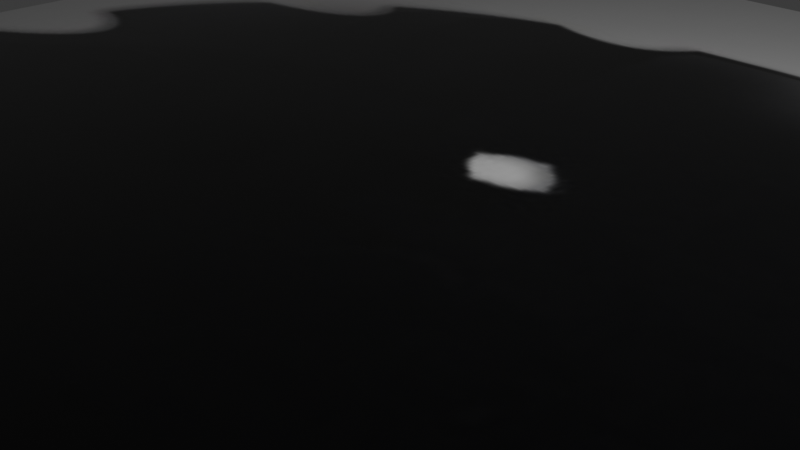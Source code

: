 # Source: ImageToStl.com_dd-30-100.blend  (saved by Blender 4.0.36; exported with 4.5.12 LTS)
import bpy
from mathutils import Matrix  # noqa: F401  (used for matrix-valued properties, if any)

bpy.ops.wm.read_factory_settings(use_empty=True)
scene = bpy.context.scene
scene.name = 'Scene'

# ---- collections
col_collection = bpy.data.collections.new('Collection'); scene.collection.children.link(col_collection)

# ---- images (referenced by path relative to the original .blend; pixels are not part of the script)
import os
ASSET_DIR = os.environ.get("B2B_ASSET_DIR", "")  # directory of the original .blend (textures are referenced by path, not embedded)
HERE = os.path.dirname(os.path.abspath(__file__))  # packed textures are extracted next to this script under _unpacked/

def load_image(name, relpath, width, height, colorspace="sRGB"):
    """Load a texture the original file referenced (path relative to the .blend, or extracted next to this script)."""
    p = next((c for c in (os.path.join(HERE, relpath), os.path.join(ASSET_DIR, relpath)) if relpath and os.path.exists(c)), "")
    if p:
        img = bpy.data.images.load(p, check_existing=True)
        img.name = name
    else:  # same state as the original file: an image datablock whose file is absent (Cycles renders it pink)
        img = bpy.data.images.new(name, width, height)
        img.source = "FILE"
        img.filepath = "//" + (relpath or name)
    img.colorspace_settings.name = colorspace
    return img
img_image_0 = load_image('Image_0', '_unpacked/Image_0.2a281c7b.jpg', 300, 300, 'sRGB')

# ---- materials (node trees are filled in below, after node groups)
mat_material_001 = bpy.data.materials.new('Material.001')
mat_material_001.use_backface_culling = True
mat_material_001.use_transparent_shadow = False

# ---- material node trees
mat_material_001.use_nodes = True; mat_material_001.node_tree.nodes.clear()
_N = mat_material_001.node_tree.nodes; _L = mat_material_001.node_tree.links
n0 = _N.new('ShaderNodeBsdfPrincipled'); n0.name = 'Principled BSDF'; n0.location = (10, 300)
n0.inputs[2].default_value = 0.0
n1 = _N.new('ShaderNodeOutputMaterial'); n1.name = 'Material Output'; n1.location = (320, 270)
n2 = _N.new('ShaderNodeMix'); n2.name = 'Mix'; n2.location = (-340, 210)
n2.label = 'Color Factor'
n2.data_type = 'RGBA'
n2.blend_type = 'MULTIPLY'
n2.inputs[0].default_value = 1.0
n2.inputs[7].default_value = (0.8, 0.8, 0.8, 1.0)
n3 = _N.new('ShaderNodeTexImage'); n3.name = 'Image Texture'; n3.location = (-640, 210)
n3.label = 'BASE COLOR'
n3.image = img_image_0
_L.new(n0.outputs[0], n1.inputs[0])
_L.new(n2.outputs[2], n0.inputs[0])
_L.new(n3.outputs[0], n2.inputs[6])
n1.is_active_output = True

# ---- world
world_world = bpy.data.worlds.new('World'); scene.world = world_world
world_world.use_nodes = True; world_world.node_tree.nodes.clear()
_N = world_world.node_tree.nodes; _L = world_world.node_tree.links
n0 = _N.new('ShaderNodeOutputWorld'); n0.name = 'World Output'; n0.location = (300, 300)
n1 = _N.new('ShaderNodeBackground'); n1.name = 'Background'; n1.location = (10, 300)
n1.inputs[0].default_value = (0.05088, 0.05088, 0.05088, 1.0)
_L.new(n1.outputs[0], n0.inputs[0])
n0.is_active_output = True
world_world.color = (0.05088, 0.05088, 0.05088)
world_world.use_sun_shadow = False
world_world.sun_shadow_jitter_overblur = 0.0

# ---- cameras
cam_camera = bpy.data.cameras.new('Camera')
cam_camera.clip_end = 100.0
cam_camera.ortho_scale = 7.314

# ---- lights
light_light = bpy.data.lights.new('Light', 'POINT')
light_light.transmission_factor = 0.0
light_light.use_soft_falloff = False
light_light.energy = 1000.0
light_light.shadow_soft_size = 0.1
light_light.shadow_maximum_resolution = 0.006
light_light.use_absolute_resolution = True

# ---- meshes
me_mesh_0 = bpy.data.meshes.new('Mesh_0')
me_mesh_0.from_pydata([(-10.0, -10.0, 0.0), (10.0, -10.0, 0.0), (10.0, 10.0, 0.0), (10.0, 10.0, 0.0), (-10.0, 10.0, 0.0)], [], [(0, 1, 2), (0, 3, 4)])
_uv = me_mesh_0.uv_layers.new(name='UVMap')
_uv.uv.foreach_set('vector', [1.0, 1.0, 1.0, 2.0, 0.0, 2.0, 1.0, 1.0, 0.0, 2.0, 0.0, 1.0])
me_mesh_0.materials.append(mat_material_001)
me_mesh_0.update()
me_mesh_0.normals_split_custom_set([tuple(v) for v in zip(*[iter([0.0, 0.0, 1.0, 0.0, 0.0, 1.0, 0.0, 0.0, 1.0, 0.0, 0.0, 1.0, 0.0, 0.0, 1.0, 0.0, 0.0, 1.0])] * 3)])

# ---- objects
ob_mesh_0 = bpy.data.objects.new('Mesh_0', me_mesh_0)
ob_light = bpy.data.objects.new('Light', light_light)
ob_camera = bpy.data.objects.new('Camera', cam_camera)

# ---- transforms, parenting, visibility, modifiers, constraints
ob_mesh_0.location = (0.0, 0.0, 0.0)
ob_mesh_0.rotation_mode = 'QUATERNION'
ob_mesh_0.rotation_quaternion = (1.0, 0.0, 0.0, 0.0)
ob_light.location = (4.076, 1.005, 5.904)
ob_light.rotation_euler = (0.6503, 0.05522, 1.866)
ob_light.lock_rotations_4d = False
ob_light.empty_display_type = 'ARROWS'
ob_light.color = (0.0, 0.0, 0.0, 0.0)
ob_light.lineart.crease_threshold = 0.0
ob_camera.location = (7.359, -6.926, 4.958)
ob_camera.rotation_euler = (1.109, 0.0, 0.8149)
ob_camera.lock_rotations_4d = False
ob_camera.empty_display_type = 'ARROWS'
ob_camera.color = (0.0, 0.0, 0.0, 0.0)
ob_camera.display_type = 'WIRE'
ob_camera.lineart.crease_threshold = 0.0

# ---- collection membership
scene.collection.objects.link(ob_mesh_0)
col_collection.objects.link(ob_light)
col_collection.objects.link(ob_camera)

# ---- scene / render settings (as saved in the file)
scene.camera = ob_camera
scene.frame_start = 1; scene.frame_end = 250; scene.frame_set(1)
scene.render.engine = 'BLENDER_EEVEE_NEXT'
scene.cycles.sampling_pattern = 'TABULATED_SOBOL'
bpy.context.view_layer.update()
